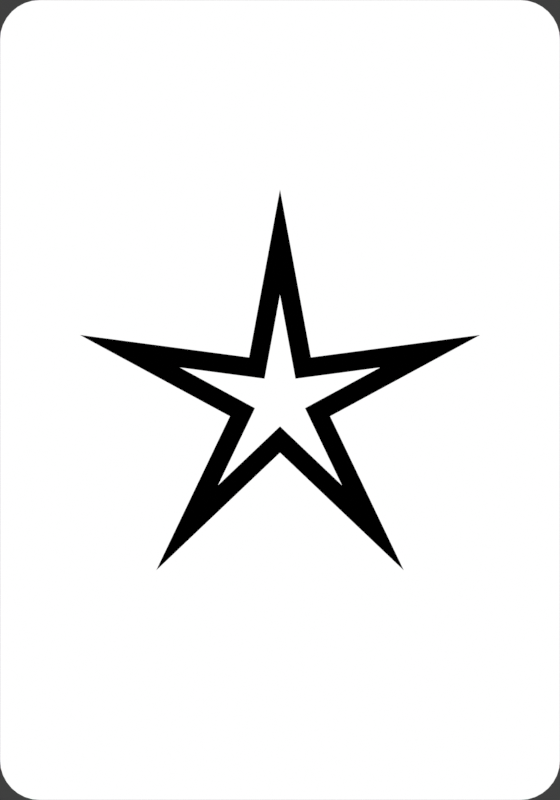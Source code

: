 # Source: cards.blend  (saved by Blender 5.0.118; exported with 4.5.12 LTS)
import bpy
from mathutils import Matrix  # noqa: F401  (used for matrix-valued properties, if any)

bpy.ops.wm.read_factory_settings(use_empty=True)
scene = bpy.context.scene
scene.name = 'Scene'

# ---- collections
col_collection = bpy.data.collections.new('Collection'); scene.collection.children.link(col_collection)

# ---- materials (node trees are filled in below, after node groups)
mat_card = bpy.data.materials.new('card')
mat_shape = bpy.data.materials.new('shape')

# ---- material node trees
mat_card.use_nodes = True; mat_card.node_tree.nodes.clear()
_N = mat_card.node_tree.nodes; _L = mat_card.node_tree.links
n0 = _N.new('ShaderNodeOutputMaterial'); n0.name = 'Material Output'; n0.location = (200, 100)
n1 = _N.new('ShaderNodeEmission'); n1.name = 'Emission'; n1.location = (-200, 100)
_L.new(n1.outputs[0], n0.inputs[0])
n0.is_active_output = True
mat_shape.use_nodes = True; mat_shape.node_tree.nodes.clear()
_N = mat_shape.node_tree.nodes; _L = mat_shape.node_tree.links
n0 = _N.new('ShaderNodeOutputMaterial'); n0.name = 'Material Output'; n0.location = (200, 100)
n1 = _N.new('ShaderNodeEmission'); n1.name = 'Emission'; n1.location = (-200, 100)
n1.inputs[0].default_value = (0.0, 0.0, 0.0, 1.0)
_L.new(n1.outputs[0], n0.inputs[0])
n0.is_active_output = True

# ---- world
world_world = bpy.data.worlds.new('World'); scene.world = world_world
world_world.use_nodes = True; world_world.node_tree.nodes.clear()
_N = world_world.node_tree.nodes; _L = world_world.node_tree.links
n0 = _N.new('ShaderNodeOutputWorld'); n0.name = 'World Output'; n0.location = (200, 100)
n1 = _N.new('ShaderNodeBackground'); n1.name = 'Background'; n1.location = (-200, 100)
n1.inputs[0].default_value = (0.05088, 0.05088, 0.05088, 1.0)
_L.new(n1.outputs[0], n0.inputs[0])
n0.is_active_output = True
world_world.color = (0.05088, 0.05088, 0.05088)
world_world.sun_shadow_jitter_overblur = 0.0

# ---- cameras
cam_camera = bpy.data.cameras.new('Camera')
cam_camera.type = 'ORTHO'
cam_camera.ortho_scale = 2.0

# ---- meshes
me_plane = bpy.data.meshes.new('Plane')
me_plane.from_pydata([(-0.6, -1.0, 0.0), (-0.7, -0.9, 0.0), (-0.6195, -0.9981, 0.0), (-0.6383, -0.9924, 0.0), (-0.6556, -0.9831, 0.0), (-0.6707, -0.9707, 0.0), (-0.6831, -0.9556, 0.0), (-0.6924, -0.9383, 0.0), (-0.6981, -0.9195, 0.0), (0.7, -0.9, 0.0), (0.6, -1.0, 0.0), (0.6981, -0.9195, 0.0), (0.6924, -0.9383, 0.0), (0.6831, -0.9556, 0.0), (0.6707, -0.9707, 0.0), (0.6556, -0.9831, 0.0), (0.6383, -0.9924, 0.0), (0.6195, -0.9981, 0.0), (-0.6, 1.0, 0.0), (-0.7, 0.9, 0.0), (-0.6195, 0.9981, 0.0), (-0.6383, 0.9924, 0.0), (-0.6556, 0.9831, 0.0), (-0.6707, 0.9707, 0.0), (-0.6831, 0.9556, 0.0), (-0.6924, 0.9383, 0.0), (-0.6981, 0.9195, 0.0), (0.6, 1.0, 0.0), (0.7, 0.9, 0.0), (0.6195, 0.9981, 0.0), (0.6383, 0.9924, 0.0), (0.6556, 0.9831, 0.0), (0.6707, 0.9707, 0.0), (0.6831, 0.9556, 0.0), (0.6924, 0.9383, 0.0), (0.6981, 0.9195, 0.0)], [], [(1, 8, 7, 6, 5, 4, 3, 2, 0, 10, 17, 16, 15, 14, 13, 12, 11, 9, 28, 35, 34, 33, 32, 31, 30, 29, 27, 18, 20, 21, 22, 23, 24, 25, 26, 19)])
_uv = me_plane.uv_layers.new(name='UVMap')
_uv.uv.foreach_set('vector', [0.0, 0.05, 0.001372, 0.04025, 0.005437, 0.03087, 0.01204, 0.02222, 0.02092, 0.01464, 0.03175, 0.008427, 0.04409, 0.003806, 0.05749, 0.0009607, 0.07143, 0.0, 0.9286, 0.0, 0.9425, 0.0009607, 0.9559, 0.003806, 0.9683, 0.008427, 0.9791, 0.01464, 0.988, 0.02222, 0.9946, 0.03087, 0.9986, 0.04025, 1.0, 0.05, 1.0, 0.95, 0.9986, 0.9598, 0.9946, 0.9691, 0.988, 0.9778, 0.9791, 0.9854, 0.9683, 0.9916, 0.9559, 0.9962, 0.9425, 0.999, 0.9286, 1.0, 0.07143, 1.0, 0.05749, 0.999, 0.04409, 0.9962, 0.03175, 0.9916, 0.02092, 0.9854, 0.01204, 0.9778, 0.005437, 0.9691, 0.001372, 0.9598, 0.0, 0.95])
me_plane.materials.append(mat_card)
me_plane.update()
me_circle = bpy.data.meshes.new('Circle')
me_circle.from_pydata([(0.0, 1.0, 0.0), (-0.1951, 0.9808, 0.0), (-0.3827, 0.9239, 0.0), (-0.5556, 0.8315, 0.0), (-0.7071, 0.7071, 0.0), (-0.8315, 0.5556, 0.0), (-0.9239, 0.3827, 0.0), (-0.9808, 0.1951, 0.0), (-1.0, 0.0, 0.0), (-0.9808, -0.1951, 0.0), (-0.9239, -0.3827, 0.0), (-0.8315, -0.5556, 0.0), (-0.7071, -0.7071, 0.0), (-0.5556, -0.8315, 0.0), (-0.3827, -0.9239, 0.0), (-0.1951, -0.9808, 0.0), (0.0, -1.0, 0.0), (0.1951, -0.9808, 0.0), (0.3827, -0.9239, 0.0), (0.5556, -0.8315, 0.0), (0.7071, -0.7071, 0.0), (0.8315, -0.5556, 0.0), (0.9239, -0.3827, 0.0), (0.9808, -0.1951, 0.0), (1.0, 0.0, 0.0), (0.9808, 0.1951, 0.0), (0.9239, 0.3827, 0.0), (0.8315, 0.5556, 0.0), (0.7071, 0.7071, 0.0), (0.5556, 0.8315, 0.0), (0.3827, 0.9239, 0.0), (0.1951, 0.9808, 0.0), (0.0, 1.0, 0.2), (-0.1951, 0.9808, 0.2), (-0.3827, 0.9239, 0.2), (-0.5556, 0.8315, 0.2), (-0.7071, 0.7071, 0.2), (-0.8315, 0.5556, 0.2), (-0.9239, 0.3827, 0.2), (-0.9808, 0.1951, 0.2), (-1.0, 0.0, 0.2), (-0.9808, -0.1951, 0.2), (-0.9239, -0.3827, 0.2), (-0.8315, -0.5556, 0.2), (-0.7071, -0.7071, 0.2), (-0.5556, -0.8315, 0.2), (-0.3827, -0.9239, 0.2), (-0.1951, -0.9808, 0.2), (0.0, -1.0, 0.2), (0.1951, -0.9808, 0.2), (0.3827, -0.9239, 0.2), (0.5556, -0.8315, 0.2), (0.7071, -0.7071, 0.2), (0.8315, -0.5556, 0.2), (0.9239, -0.3827, 0.2), (0.9808, -0.1951, 0.2), (1.0, 0.0, 0.2), (0.9808, 0.1951, 0.2), (0.9239, 0.3827, 0.2), (0.8315, 0.5556, 0.2), (0.7071, 0.7071, 0.2), (0.5556, 0.8315, 0.2), (0.3827, 0.9239, 0.2), (0.1951, 0.9808, 0.2)], [], [(27, 26, 58, 59), (14, 13, 45, 46), (1, 0, 32, 33), (28, 27, 59, 60), (15, 14, 46, 47), (2, 1, 33, 34), (29, 28, 60, 61), (16, 15, 47, 48), (3, 2, 34, 35), (30, 29, 61, 62), (17, 16, 48, 49), (4, 3, 35, 36), (31, 30, 62, 63), (18, 17, 49, 50), (5, 4, 36, 37), (0, 31, 63, 32), (19, 18, 50, 51), (6, 5, 37, 38), (20, 19, 51, 52), (7, 6, 38, 39), (21, 20, 52, 53), (8, 7, 39, 40), (22, 21, 53, 54), (9, 8, 40, 41), (23, 22, 54, 55), (10, 9, 41, 42), (24, 23, 55, 56), (11, 10, 42, 43), (25, 24, 56, 57), (12, 11, 43, 44), (26, 25, 57, 58), (13, 12, 44, 45)])
_uv = me_circle.uv_layers.new(name='UVMap')
_uv.uv.foreach_set('vector', [0.0, 0.0, 0.0, 0.0, 0.0, 0.0, 0.0, 0.0, 0.0, 0.0, 0.0, 0.0, 0.0, 0.0, 0.0, 0.0, 0.0, 0.0, 0.0, 0.0, 0.0, 0.0, 0.0, 0.0, 0.0, 0.0, 0.0, 0.0, 0.0, 0.0, 0.0, 0.0, 0.0, 0.0, 0.0, 0.0, 0.0, 0.0, 0.0, 0.0, 0.0, 0.0, 0.0, 0.0, 0.0, 0.0, 0.0, 0.0, 0.0, 0.0, 0.0, 0.0, 0.0, 0.0, 0.0, 0.0, 0.0, 0.0, 0.0, 0.0, 0.0, 0.0, 0.0, 0.0, 0.0, 0.0, 0.0, 0.0, 0.0, 0.0, 0.0, 0.0, 0.0, 0.0, 0.0, 0.0, 0.0, 0.0, 0.0, 0.0, 0.0, 0.0, 0.0, 0.0, 0.0, 0.0, 0.0, 0.0, 0.0, 0.0, 0.0, 0.0, 0.0, 0.0, 0.0, 0.0, 0.0, 0.0, 0.0, 0.0, 0.0, 0.0, 0.0, 0.0, 0.0, 0.0, 0.0, 0.0, 0.0, 0.0, 0.0, 0.0, 0.0, 0.0, 0.0, 0.0, 0.0, 0.0, 0.0, 0.0, 0.0, 0.0, 0.0, 0.0, 0.0, 0.0, 0.0, 0.0, 0.0, 0.0, 0.0, 0.0, 0.0, 0.0, 0.0, 0.0, 0.0, 0.0, 0.0, 0.0, 0.0, 0.0, 0.0, 0.0, 0.0, 0.0, 0.0, 0.0, 0.0, 0.0, 0.0, 0.0, 0.0, 0.0, 0.0, 0.0, 0.0, 0.0, 0.0, 0.0, 0.0, 0.0, 0.0, 0.0, 0.0, 0.0, 0.0, 0.0, 0.0, 0.0, 0.0, 0.0, 0.0, 0.0, 0.0, 0.0, 0.0, 0.0, 0.0, 0.0, 0.0, 0.0, 0.0, 0.0, 0.0, 0.0, 0.0, 0.0, 0.0, 0.0, 0.0, 0.0, 0.0, 0.0, 0.0, 0.0, 0.0, 0.0, 0.0, 0.0, 0.0, 0.0, 0.0, 0.0, 0.0, 0.0, 0.0, 0.0, 0.0, 0.0, 0.0, 0.0, 0.0, 0.0, 0.0, 0.0, 0.0, 0.0, 0.0, 0.0, 0.0, 0.0, 0.0, 0.0, 0.0, 0.0, 0.0, 0.0, 0.0, 0.0, 0.0, 0.0, 0.0, 0.0, 0.0, 0.0, 0.0, 0.0, 0.0, 0.0, 0.0, 0.0, 0.0, 0.0, 0.0, 0.0, 0.0, 0.0, 0.0, 0.0, 0.0, 0.0, 0.0, 0.0, 0.0, 0.0])
me_circle.materials.append(mat_shape)
me_circle.update()
me_plane_001 = bpy.data.meshes.new('Plane.001')
me_plane_001.from_pydata([(-1.0, -1.0, 0.0), (1.0, -1.0, 0.0), (-1.0, 1.0, 0.0), (1.0, 1.0, 0.0), (-0.9, 0.9, 0.0), (-0.9, -0.9, 0.0), (0.9, -0.9, 0.0), (0.9, 0.9, 0.0), (-1.0, -1.0, -0.1899), (1.0, -1.0, -0.1899), (-1.0, 1.0, -0.1899), (1.0, 1.0, -0.1899), (-0.9, 0.9, -0.1899), (-0.9, -0.9, -0.1899), (0.9, -0.9, -0.1899), (0.9, 0.9, -0.1899)], [], [(5, 0, 2, 4), (6, 1, 0, 5), (7, 3, 1, 6), (4, 2, 3, 7), (13, 12, 10, 8), (14, 13, 8, 9), (15, 14, 9, 11), (12, 15, 11, 10), (3, 2, 10, 11), (0, 1, 9, 8), (4, 7, 15, 12), (6, 5, 13, 14), (1, 3, 11, 9), (2, 0, 8, 10), (7, 6, 14, 15), (5, 4, 12, 13)])
_uv = me_plane_001.uv_layers.new(name='UVMap')
_uv.uv.foreach_set('vector', [0.05, 0.05, 0.0, 0.0, 0.0, 1.0, 0.05, 0.95, 0.95, 0.05, 1.0, 0.0, 0.0, 0.0, 0.05, 0.05, 0.95, 0.95, 1.0, 1.0, 1.0, 0.0, 0.95, 0.05, 0.05, 0.95, 0.0, 1.0, 1.0, 1.0, 0.95, 0.95, 0.05, 0.05, 0.05, 0.95, 0.0, 1.0, 0.0, 0.0, 0.95, 0.05, 0.05, 0.05, 0.0, 0.0, 1.0, 0.0, 0.95, 0.95, 0.95, 0.05, 1.0, 0.0, 1.0, 1.0, 0.05, 0.95, 0.95, 0.95, 1.0, 1.0, 0.0, 1.0, 1.0, 1.0, 0.0, 1.0, 0.0, 1.0, 1.0, 1.0, 0.0, 0.0, 1.0, 0.0, 1.0, 0.0, 0.0, 0.0, 0.05, 0.95, 0.95, 0.95, 0.95, 0.95, 0.05, 0.95, 0.95, 0.05, 0.05, 0.05, 0.05, 0.05, 0.95, 0.05, 1.0, 0.0, 1.0, 1.0, 1.0, 1.0, 1.0, 0.0, 0.0, 1.0, 0.0, 0.0, 0.0, 0.0, 0.0, 1.0, 0.95, 0.95, 0.95, 0.05, 0.95, 0.05, 0.95, 0.95, 0.05, 0.05, 0.05, 0.95, 0.05, 0.95, 0.05, 0.05])
me_plane_001.materials.append(mat_shape)
me_plane_001.update()
me_plane_002 = bpy.data.meshes.new('Plane.002')
me_plane_002.from_pydata([(-0.5, -1.0, 0.0), (0.5, -1.0, 0.0), (-0.5, 1.0, 0.0), (0.5, 1.0, 0.0), (-0.5, 0.05, 0.0), (-0.5, -0.05, 0.0), (0.5, -0.05, 0.0), (0.5, 0.05, 0.0), (10.5, -0.05, 0.0), (10.5, 0.05, 0.0), (-10.5, 0.05, 0.0), (-10.5, -0.05, 0.0)], [], [(4, 7, 3, 2), (0, 1, 6, 5), (5, 6, 7, 4), (7, 6, 8, 9), (5, 4, 10, 11)])
_uv = me_plane_002.uv_layers.new(name='UVMap')
_uv.uv.foreach_set('vector', [0.0, 0.6667, 1.0, 0.6667, 1.0, 1.0, 0.0, 1.0, 0.0, 0.0, 1.0, 0.0, 1.0, 0.3333, 0.0, 0.3333, 0.0, 0.3333, 1.0, 0.3333, 1.0, 0.6667, 0.0, 0.6667, 1.0, 0.6667, 1.0, 0.3333, 1.0, 0.3333, 1.0, 0.6667, 0.0, 0.3333, 0.0, 0.6667, 0.0, 0.6667, 0.0, 0.3333])
me_plane_002.materials.append(mat_shape)
me_plane_002.update()
me_plane_003 = bpy.data.meshes.new('Plane.003')
me_plane_003.from_pydata([(0.0, 0.5265, 0.0), (0.5007, 0.1627, 0.0), (0.3095, -0.4259, 0.0), (-0.3095, -0.4259, 0.0), (-0.5007, 0.1627, 0.0), (-0.07737, 0.1065, 0.0), (0.07737, 0.1065, 0.0), (0.1252, -0.04067, 0.0), (1.49e-08, -0.1316, 0.0), (-0.1252, -0.04067, 0.0), (0.0, 0.2632, 0.05), (0.2504, 0.08135, 0.05), (0.1547, -0.213, 0.05), (-0.1547, -0.213, 0.05), (-0.2504, 0.08135, 0.05), (-0.03868, 0.05324, 0.05), (0.03868, 0.05324, 0.05), (0.06259, -0.02034, 0.05), (7.451e-09, -0.06581, 0.05), (-0.06259, -0.02034, 0.05)], [], [(5, 4, 9, 3, 8, 2, 7, 1, 6, 0), (15, 14, 19, 13, 18, 12, 17, 11, 16, 10)])
me_plane_003.polygons.foreach_set('material_index', [0, 1])
_uv = me_plane_003.uv_layers.new(name='UVMap')
_uv.uv.foreach_set('vector', [0.0, 0.0, 0.0, 0.0, 0.0, 0.0, 0.0, 0.0, 0.0, 0.0, 0.0, 0.0, 0.0, 0.0, 0.0, 0.0, 0.0, 0.0, 0.0, 0.0, 0.0, 0.0, 0.0, 0.0, 0.0, 0.0, 0.0, 0.0, 0.0, 0.0, 0.0, 0.0, 0.0, 0.0, 0.0, 0.0, 0.0, 0.0, 0.0, 0.0])
me_plane_003.materials.append(mat_shape)
me_plane_003.materials.append(mat_card)
me_plane_003.update()
me_plane_005 = bpy.data.meshes.new('Plane.005')
me_plane_005.from_pydata([(-0.05123, -0.5246, 0.0), (0.05123, -0.5246, 0.0), (-0.05123, 0.5246, 0.0), (0.05123, 0.5246, 0.0), (-0.03701, 0.02486, 0.0), (0.00588, 0.3249, 0.0), (-0.0211, 0.05701, 0.0), (-0.007449, 0.09368, 0.0), (0.003418, 0.1335, 0.0), (0.01108, 0.1749, 0.0), (0.01525, 0.2162, 0.0), (0.01576, 0.256, 0.0), (0.0126, 0.2927, 0.0), (0.1083, 0.3249, 0.0), (0.06545, 0.02486, 0.0), (0.1151, 0.2927, 0.0), (0.1182, 0.256, 0.0), (0.1177, 0.2162, 0.0), (0.1135, 0.1749, 0.0), (0.1059, 0.1335, 0.0), (0.09501, 0.09368, 0.0), (0.08136, 0.05701, 0.0), (-0.1083, -0.3249, 0.0), (-0.06545, -0.02486, 0.0), (-0.1151, -0.2927, 0.0), (-0.1182, -0.256, 0.0), (-0.1177, -0.2162, 0.0), (-0.1135, -0.1749, 0.0), (-0.1059, -0.1335, 0.0), (-0.09501, -0.09368, 0.0), (-0.08136, -0.05701, 0.0), (0.03701, -0.02486, 0.0), (-0.00588, -0.3249, 0.0), (0.0211, -0.05701, 0.0), (0.007449, -0.09368, 0.0), (-0.003418, -0.1335, 0.0), (-0.01108, -0.1749, 0.0), (-0.01525, -0.2162, 0.0), (-0.01576, -0.256, 0.0), (-0.0126, -0.2927, 0.0), (0.302, -0.5246, 0.0), (0.4045, -0.5246, 0.0), (0.302, 0.5246, 0.0), (0.4045, 0.5246, 0.0), (0.3162, 0.02486, 0.0), (0.3591, 0.3249, 0.0), (0.3321, 0.05701, 0.0), (0.3458, 0.09368, 0.0), (0.3566, 0.1335, 0.0), (0.3643, 0.1749, 0.0), (0.3685, 0.2162, 0.0), (0.369, 0.256, 0.0), (0.3658, 0.2927, 0.0), (0.4616, 0.3249, 0.0), (0.4187, 0.02486, 0.0), (0.4683, 0.2927, 0.0), (0.4714, 0.256, 0.0), (0.4709, 0.2162, 0.0), (0.4668, 0.1749, 0.0), (0.4591, 0.1335, 0.0), (0.4482, 0.09368, 0.0), (0.4346, 0.05701, 0.0), (0.2449, -0.3249, 0.0), (0.2878, -0.02486, 0.0), (0.2382, -0.2927, 0.0), (0.235, -0.256, 0.0), (0.2355, -0.2162, 0.0), (0.2397, -0.1749, 0.0), (0.2473, -0.1335, 0.0), (0.2582, -0.09368, 0.0), (0.2719, -0.05701, 0.0), (0.3902, -0.02486, 0.0), (0.3473, -0.3249, 0.0), (0.3743, -0.05701, 0.0), (0.3607, -0.09368, 0.0), (0.3498, -0.1335, 0.0), (0.3421, -0.1749, 0.0), (0.338, -0.2162, 0.0), (0.3375, -0.256, 0.0), (0.3406, -0.2927, 0.0), (-0.4084, -0.5246, 0.0), (-0.3059, -0.5246, 0.0), (-0.4084, 0.5246, 0.0), (-0.3059, 0.5246, 0.0), (-0.3942, 0.02486, 0.0), (-0.3513, 0.3249, 0.0), (-0.3782, 0.05701, 0.0), (-0.3646, 0.09368, 0.0), (-0.3537, 0.1335, 0.0), (-0.3461, 0.1749, 0.0), (-0.3419, 0.2162, 0.0), (-0.3414, 0.256, 0.0), (-0.3445, 0.2927, 0.0), (-0.2488, 0.3249, 0.0), (-0.2917, 0.02486, 0.0), (-0.2421, 0.2927, 0.0), (-0.2389, 0.256, 0.0), (-0.2394, 0.2162, 0.0), (-0.2436, 0.1749, 0.0), (-0.2513, 0.1335, 0.0), (-0.2621, 0.09368, 0.0), (-0.2758, 0.05701, 0.0), (-0.4655, -0.3249, 0.0), (-0.4226, -0.02486, 0.0), (-0.4722, -0.2927, 0.0), (-0.4754, -0.256, 0.0), (-0.4749, -0.2162, 0.0), (-0.4707, -0.1749, 0.0), (-0.463, -0.1335, 0.0), (-0.4521, -0.09368, 0.0), (-0.4385, -0.05701, 0.0), (-0.3201, -0.02486, 0.0), (-0.363, -0.3249, 0.0), (-0.336, -0.05701, 0.0), (-0.3497, -0.09368, 0.0), (-0.3606, -0.1335, 0.0), (-0.3682, -0.1749, 0.0), (-0.3724, -0.2162, 0.0), (-0.3729, -0.256, 0.0), (-0.3697, -0.2927, 0.0)], [], [(13, 5, 12, 15), (15, 12, 11, 16), (16, 11, 10, 17), (17, 10, 9, 18), (18, 9, 8, 19), (19, 8, 7, 20), (20, 7, 6, 21), (21, 6, 4, 14), (5, 13, 3, 2), (31, 23, 30, 33), (33, 30, 29, 34), (34, 29, 28, 35), (35, 28, 27, 36), (36, 27, 26, 37), (37, 26, 25, 38), (38, 25, 24, 39), (39, 24, 22, 32), (0, 1, 32, 22), (23, 31, 14, 4), (53, 45, 52, 55), (55, 52, 51, 56), (56, 51, 50, 57), (57, 50, 49, 58), (58, 49, 48, 59), (59, 48, 47, 60), (60, 47, 46, 61), (61, 46, 44, 54), (45, 53, 43, 42), (71, 63, 70, 73), (73, 70, 69, 74), (74, 69, 68, 75), (75, 68, 67, 76), (76, 67, 66, 77), (77, 66, 65, 78), (78, 65, 64, 79), (79, 64, 62, 72), (40, 41, 72, 62), (63, 71, 54, 44), (93, 85, 92, 95), (95, 92, 91, 96), (96, 91, 90, 97), (97, 90, 89, 98), (98, 89, 88, 99), (99, 88, 87, 100), (100, 87, 86, 101), (101, 86, 84, 94), (85, 93, 83, 82), (111, 103, 110, 113), (113, 110, 109, 114), (114, 109, 108, 115), (115, 108, 107, 116), (116, 107, 106, 117), (117, 106, 105, 118), (118, 105, 104, 119), (119, 104, 102, 112), (80, 81, 112, 102), (103, 111, 94, 84)])
_uv = me_plane_005.uv_layers.new(name='UVMap')
_uv.uv.foreach_set('vector', [1.0, 0.8096, 0.0, 0.8096, -0.04713, 0.779, 0.9529, 0.779, 0.9529, 0.779, -0.04713, 0.779, -0.1867, 0.744, 0.8133, 0.744, 0.8133, 0.744, -0.1867, 0.744, -0.4134, 0.7061, 0.5866, 0.7061, 0.5866, 0.7061, -0.4134, 0.7061, 0.0, 0.6667, 0.2816, 0.6667, 0.2816, 0.6667, 0.0, 0.6667, -0.4134, 0.6272, 0.5866, 0.6272, 0.5866, 0.6272, -0.4134, 0.6272, -0.1867, 0.5893, 0.8133, 0.5893, 0.8133, 0.5893, -0.1867, 0.5893, -0.04713, 0.5543, 0.9529, 0.5543, 0.9529, 0.5543, -0.04713, 0.5543, 0.0, 0.5237, 1.0, 0.5237, 0.0, 0.8096, 1.0, 0.8096, 1.0, 1.0, 0.0, 1.0, 1.0, 0.4763, 0.0, 0.4763, 0.04713, 0.4457, 1.047, 0.4457, 1.047, 0.4457, 0.04713, 0.4457, 0.1867, 0.4107, 1.187, 0.4107, 1.187, 0.4107, 0.1867, 0.4107, 0.4134, 0.3728, 1.413, 0.3728, 1.413, 0.3728, 0.4134, 0.3728, 0.7184, 0.3333, 1.0, 0.3333, 1.0, 0.3333, 0.7184, 0.3333, 0.4134, 0.2939, 1.413, 0.2939, 1.413, 0.2939, 0.4134, 0.2939, 0.1867, 0.256, 1.187, 0.256, 1.187, 0.256, 0.1867, 0.256, 0.04713, 0.221, 1.047, 0.221, 1.047, 0.221, 0.04713, 0.221, 0.0, 0.1904, 1.0, 0.1904, 0.0, 0.0, 1.0, 0.0, 1.0, 0.1904, 0.0, 0.1904, 0.0, 0.4763, 1.0, 0.4763, 1.0, 0.5237, 0.0, 0.5237, 1.0, 0.8096, 0.0, 0.8096, -0.04713, 0.779, 0.9529, 0.779, 0.9529, 0.779, -0.04713, 0.779, -0.1867, 0.744, 0.8133, 0.744, 0.8133, 0.744, -0.1867, 0.744, -0.4134, 0.7061, 0.5866, 0.7061, 0.5866, 0.7061, -0.4134, 0.7061, 0.0, 0.6667, 0.2816, 0.6667, 0.2816, 0.6667, 0.0, 0.6667, -0.4134, 0.6272, 0.5866, 0.6272, 0.5866, 0.6272, -0.4134, 0.6272, -0.1867, 0.5893, 0.8133, 0.5893, 0.8133, 0.5893, -0.1867, 0.5893, -0.04713, 0.5543, 0.9529, 0.5543, 0.9529, 0.5543, -0.04713, 0.5543, 0.0, 0.5237, 1.0, 0.5237, 0.0, 0.8096, 1.0, 0.8096, 1.0, 1.0, 0.0, 1.0, 1.0, 0.4763, 0.0, 0.4763, 0.04713, 0.4457, 1.047, 0.4457, 1.047, 0.4457, 0.04713, 0.4457, 0.1867, 0.4107, 1.187, 0.4107, 1.187, 0.4107, 0.1867, 0.4107, 0.4134, 0.3728, 1.413, 0.3728, 1.413, 0.3728, 0.4134, 0.3728, 0.7184, 0.3333, 1.0, 0.3333, 1.0, 0.3333, 0.7184, 0.3333, 0.4134, 0.2939, 1.413, 0.2939, 1.413, 0.2939, 0.4134, 0.2939, 0.1867, 0.256, 1.187, 0.256, 1.187, 0.256, 0.1867, 0.256, 0.04713, 0.221, 1.047, 0.221, 1.047, 0.221, 0.04713, 0.221, 0.0, 0.1904, 1.0, 0.1904, 0.0, 0.0, 1.0, 0.0, 1.0, 0.1904, 0.0, 0.1904, 0.0, 0.4763, 1.0, 0.4763, 1.0, 0.5237, 0.0, 0.5237, 1.0, 0.8096, 0.0, 0.8096, -0.04713, 0.779, 0.9529, 0.779, 0.9529, 0.779, -0.04713, 0.779, -0.1867, 0.744, 0.8133, 0.744, 0.8133, 0.744, -0.1867, 0.744, -0.4134, 0.7061, 0.5866, 0.7061, 0.5866, 0.7061, -0.4134, 0.7061, 0.0, 0.6667, 0.2816, 0.6667, 0.2816, 0.6667, 0.0, 0.6667, -0.4134, 0.6272, 0.5866, 0.6272, 0.5866, 0.6272, -0.4134, 0.6272, -0.1867, 0.5893, 0.8133, 0.5893, 0.8133, 0.5893, -0.1867, 0.5893, -0.04713, 0.5543, 0.9529, 0.5543, 0.9529, 0.5543, -0.04713, 0.5543, 0.0, 0.5237, 1.0, 0.5237, 0.0, 0.8096, 1.0, 0.8096, 1.0, 1.0, 0.0, 1.0, 1.0, 0.4763, 0.0, 0.4763, 0.04713, 0.4457, 1.047, 0.4457, 1.047, 0.4457, 0.04713, 0.4457, 0.1867, 0.4107, 1.187, 0.4107, 1.187, 0.4107, 0.1867, 0.4107, 0.4134, 0.3728, 1.413, 0.3728, 1.413, 0.3728, 0.4134, 0.3728, 0.7184, 0.3333, 1.0, 0.3333, 1.0, 0.3333, 0.7184, 0.3333, 0.4134, 0.2939, 1.413, 0.2939, 1.413, 0.2939, 0.4134, 0.2939, 0.1867, 0.256, 1.187, 0.256, 1.187, 0.256, 0.1867, 0.256, 0.04713, 0.221, 1.047, 0.221, 1.047, 0.221, 0.04713, 0.221, 0.0, 0.1904, 1.0, 0.1904, 0.0, 0.0, 1.0, 0.0, 1.0, 0.1904, 0.0, 0.1904, 0.0, 0.4763, 1.0, 0.4763, 1.0, 0.5237, 0.0, 0.5237])
me_plane_005.materials.append(mat_shape)
me_plane_005.update()

# ---- objects
ob_card = bpy.data.objects.new('card', me_plane)
ob_circle = bpy.data.objects.new('Circle', me_circle)
ob_square = bpy.data.objects.new('square', me_plane_001)
ob_camera = bpy.data.objects.new('Camera', cam_camera)
ob_cross = bpy.data.objects.new('cross', me_plane_002)
ob_star = bpy.data.objects.new('star', me_plane_003)
ob_squiggle = bpy.data.objects.new('squiggle', me_plane_005)

# ---- transforms, parenting, visibility, modifiers, constraints
ob_card.location = (0.0, 0.0, -5.0)
ob_circle.location = (0.0, 0.0, -4.0)
ob_circle.scale = (0.5, 0.5, 0.5)
ob_circle.hide_render = True
_m = ob_circle.modifiers.new('Solidify', 'SOLIDIFY')
_m.thickness = 0.1
_m.offset = 0.0
ob_square.location = (0.0, 0.0, -3.0)
ob_square.scale = (0.5266, 0.5266, 0.5266)
ob_square.hide_render = True
ob_camera.location = (0.0, 0.0, 5.0)
ob_cross.location = (0.0, 0.0, -2.0)
ob_cross.scale = (0.05, 0.5258, 1.0)
ob_cross.hide_render = True
ob_star.location = (0.0, 0.0, -1.0)
ob_squiggle.location = (0.0, -7.451e-10, 0.0)
ob_squiggle.hide_render = True

# ---- collection membership
col_collection.objects.link(ob_card)
col_collection.objects.link(ob_circle)
col_collection.objects.link(ob_square)
col_collection.objects.link(ob_camera)
col_collection.objects.link(ob_cross)
col_collection.objects.link(ob_star)
col_collection.objects.link(ob_squiggle)

# ---- scene / render settings (as saved in the file)
scene.camera = ob_camera
scene.frame_start = 1; scene.frame_end = 250; scene.frame_set(1)
scene.render.engine = 'BLENDER_EEVEE_NEXT'
scene.render.image_settings.file_format = 'BMP'
scene.render.resolution_x = 168
scene.render.resolution_y = 240
scene.render.film_transparent = True
scene.render.bake_bias = 0.0
scene.render.bake_samples = 0
scene.cycles.sampling_pattern = 'TABULATED_SOBOL'
scene.eevee.use_volume_custom_range = False
scene.view_settings.view_transform = 'Standard'
bpy.context.view_layer.update()
